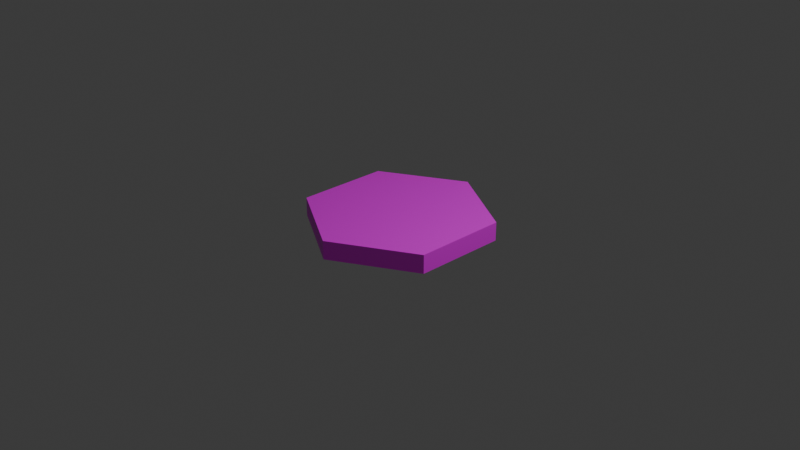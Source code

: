 # Source: Hex.blend  (saved by Blender 4.4.32; exported with 4.5.12 LTS)
import bpy
from mathutils import Matrix  # noqa: F401  (used for matrix-valued properties, if any)

bpy.ops.wm.read_factory_settings(use_empty=True)
scene = bpy.context.scene
scene.name = 'Scene'

# ---- collections
col_collection = bpy.data.collections.new('Collection'); scene.collection.children.link(col_collection)

# ---- images (referenced by path relative to the original .blend; pixels are not part of the script)
import os
ASSET_DIR = os.environ.get("B2B_ASSET_DIR", "")  # directory of the original .blend (textures are referenced by path, not embedded)
HERE = os.path.dirname(os.path.abspath(__file__))  # packed textures are extracted next to this script under _unpacked/

def load_image(name, relpath, width, height, colorspace="sRGB"):
    """Load a texture the original file referenced (path relative to the .blend, or extracted next to this script)."""
    p = next((c for c in (os.path.join(HERE, relpath), os.path.join(ASSET_DIR, relpath)) if relpath and os.path.exists(c)), "")
    if p:
        img = bpy.data.images.load(p, check_existing=True)
        img.name = name
    else:  # same state as the original file: an image datablock whose file is absent (Cycles renders it pink)
        img = bpy.data.images.new(name, width, height)
        img.source = "FILE"
        img.filepath = "//" + (relpath or name)
    img.colorspace_settings.name = colorspace
    return img
img_alfa_blank = load_image('alfa blank', 'hex.png', 1024, 1024, 'sRGB')

# ---- materials (node trees are filled in below, after node groups)
mat_material_001 = bpy.data.materials.new('Material.001')

# ---- material node trees
mat_material_001.use_nodes = True; mat_material_001.node_tree.nodes.clear()
_N = mat_material_001.node_tree.nodes; _L = mat_material_001.node_tree.links
n0 = _N.new('ShaderNodeBsdfPrincipled'); n0.name = 'Principled BSDF'; n0.location = (10, 300)
n1 = _N.new('ShaderNodeOutputMaterial'); n1.name = 'Material Output'; n1.location = (300, 300)
n2 = _N.new('ShaderNodeTexImage'); n2.name = 'Image Texture'; n2.location = (-356, 204)
n2.image = img_alfa_blank
_L.new(n0.outputs[0], n1.inputs[0])
_L.new(n2.outputs[0], n0.inputs[0])
n1.is_active_output = True

# ---- world
world_world = bpy.data.worlds.new('World'); scene.world = world_world
world_world.use_nodes = True; world_world.node_tree.nodes.clear()
_N = world_world.node_tree.nodes; _L = world_world.node_tree.links
n0 = _N.new('ShaderNodeOutputWorld'); n0.name = 'World Output'; n0.location = (300, 300)
n1 = _N.new('ShaderNodeBackground'); n1.name = 'Background'; n1.location = (10, 300)
n1.inputs[0].default_value = (0.05088, 0.05088, 0.05088, 1.0)
_L.new(n1.outputs[0], n0.inputs[0])
n0.is_active_output = True
world_world.color = (0.05088, 0.05088, 0.05088)
world_world.sun_shadow_jitter_overblur = 0.0

# ---- cameras
cam_camera = bpy.data.cameras.new('Camera')
cam_camera.clip_end = 100.0
cam_camera.ortho_scale = 7.314

# ---- lights
light_light = bpy.data.lights.new('Light', 'POINT')
light_light.energy = 1000.0
light_light.shadow_soft_size = 0.1

# ---- meshes
me_cylinder_001 = bpy.data.meshes.new('Cylinder.001')
me_cylinder_001.from_pydata([(0.0, 1.0, -0.1), (0.0, 1.0, 0.1), (0.866, 0.5, -0.1), (0.866, 0.5, 0.1), (0.866, -0.5, -0.1), (0.866, -0.5, 0.1), (0.0, -1.0, -0.1), (0.0, -1.0, 0.1), (-0.866, -0.5, -0.1), (-0.866, -0.5, 0.1), (-0.866, 0.5, -0.1), (-0.866, 0.5, 0.1)], [], [(0, 1, 3, 2), (2, 3, 5, 4), (4, 5, 7, 6), (6, 7, 9, 8), (3, 1, 11, 9, 7, 5), (8, 9, 11, 10), (10, 11, 1, 0), (0, 2, 4, 6, 8, 10)])
_uv = me_cylinder_001.uv_layers.new(name='UVMap')
_uv.uv.foreach_set('vector', [1.0, 0.5, 1.0, 1.0, 0.8333, 1.0, 0.8333, 0.5, 0.8333, 0.5, 0.8333, 1.0, 0.6667, 1.0, 0.6667, 0.5, 0.6667, 0.5, 0.6667, 1.0, 0.5, 1.0, 0.5, 0.5, 0.5, 0.5, 0.5, 1.0, 0.3333, 1.0, 0.3333, 0.5, 0.4578, 0.37, 0.25, 0.49, 0.04215, 0.37, 0.04215, 0.13, 0.25, 0.01, 0.4578, 0.13, 0.3333, 0.5, 0.3333, 1.0, 0.1667, 1.0, 0.1667, 0.5, 0.1667, 0.5, 0.1667, 1.0, -8.941e-08, 1.0, -8.941e-08, 0.5, 0.75, 0.49, 0.9578, 0.37, 0.9578, 0.13, 0.75, 0.01, 0.5422, 0.13, 0.5422, 0.37])
me_cylinder_001.materials.append(mat_material_001)
me_cylinder_001.update()

# ---- objects
ob_light = bpy.data.objects.new('Light', light_light)
ob_camera = bpy.data.objects.new('Camera', cam_camera)
ob_cylinder = bpy.data.objects.new('Cylinder', me_cylinder_001)

# ---- transforms, parenting, visibility, modifiers, constraints
ob_light.location = (4.076, 1.005, 5.904)
ob_light.rotation_euler = (0.6503, 0.05522, 1.866)
ob_light.lock_rotations_4d = False
ob_light.empty_display_type = 'ARROWS'
ob_light.color = (0.0, 0.0, 0.0, 0.0)
ob_light.lineart.crease_threshold = 0.0
ob_camera.location = (7.359, -6.926, 4.958)
ob_camera.rotation_euler = (1.109, 0.0, 0.8149)
ob_camera.lock_rotations_4d = False
ob_camera.empty_display_type = 'ARROWS'
ob_camera.color = (0.0, 0.0, 0.0, 0.0)
ob_camera.display_type = 'WIRE'
ob_camera.lineart.crease_threshold = 0.0
ob_cylinder.location = (0.0, 0.0, 0.0)

# ---- collection membership
col_collection.objects.link(ob_light)
col_collection.objects.link(ob_camera)
col_collection.objects.link(ob_cylinder)

# ---- scene / render settings (as saved in the file)
scene.camera = ob_camera
scene.frame_start = 1; scene.frame_end = 250; scene.frame_set(1)
scene.render.engine = 'BLENDER_EEVEE_NEXT'
bpy.context.view_layer.update()

